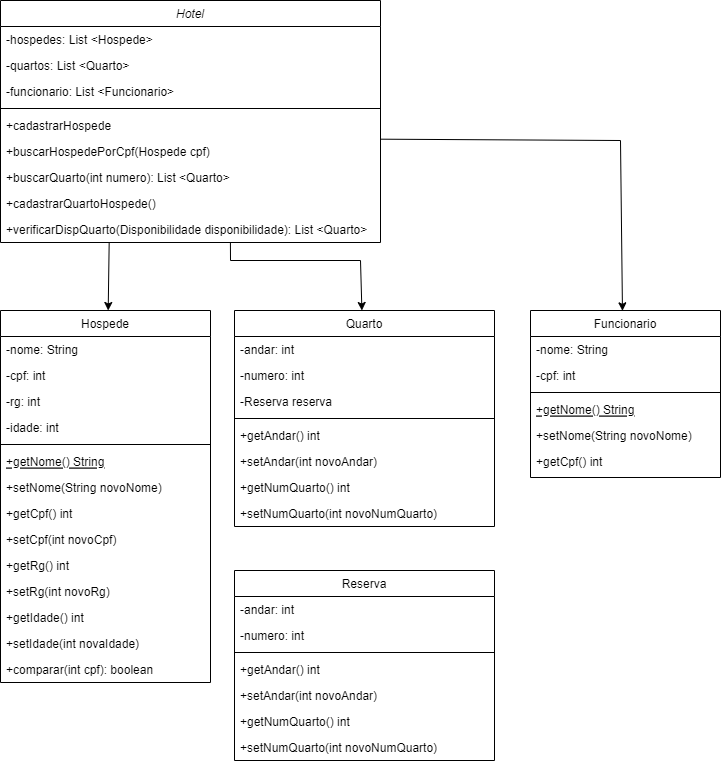

The diagram above was exported from draw.io. Its source (the exported page's mxGraphModel, read from the mxfile embedded in the PNG):
<mxGraphModel dx="1185" dy="662" grid="1" gridSize="10" guides="1" tooltips="1" connect="1" arrows="1" fold="1" page="1" pageScale="1" pageWidth="827" pageHeight="1169" math="0" shadow="0">
  <root>
    <mxCell id="WIyWlLk6GJQsqaUBKTNV-0" />
    <mxCell id="WIyWlLk6GJQsqaUBKTNV-1" parent="WIyWlLk6GJQsqaUBKTNV-0" />
    <mxCell id="zkfFHV4jXpPFQw0GAbJ--0" value="Hotel" style="swimlane;fontStyle=2;align=center;verticalAlign=top;childLayout=stackLayout;horizontal=1;startSize=26;horizontalStack=0;resizeParent=1;resizeLast=0;collapsible=1;marginBottom=0;rounded=0;shadow=0;strokeWidth=1;" parent="WIyWlLk6GJQsqaUBKTNV-1" vertex="1">
      <mxGeometry x="50" y="60" width="380" height="242" as="geometry">
        <mxRectangle x="230" y="140" width="160" height="26" as="alternateBounds" />
      </mxGeometry>
    </mxCell>
    <mxCell id="zkfFHV4jXpPFQw0GAbJ--1" value="-hospedes: List &lt;Hospede&gt;" style="text;align=left;verticalAlign=top;spacingLeft=4;spacingRight=4;overflow=hidden;rotatable=0;points=[[0,0.5],[1,0.5]];portConstraint=eastwest;" parent="zkfFHV4jXpPFQw0GAbJ--0" vertex="1">
      <mxGeometry y="26" width="380" height="26" as="geometry" />
    </mxCell>
    <mxCell id="3fsN7rCzEiaUY-VTqtch-15" value="-quartos: List &lt;Quarto&gt;" style="text;align=left;verticalAlign=top;spacingLeft=4;spacingRight=4;overflow=hidden;rotatable=0;points=[[0,0.5],[1,0.5]];portConstraint=eastwest;" parent="zkfFHV4jXpPFQw0GAbJ--0" vertex="1">
      <mxGeometry y="52" width="380" height="26" as="geometry" />
    </mxCell>
    <mxCell id="S-kIHQRuipf-lcdlVIIz-1" value="-funcionario: List &lt;Funcionario&gt;" style="text;align=left;verticalAlign=top;spacingLeft=4;spacingRight=4;overflow=hidden;rotatable=0;points=[[0,0.5],[1,0.5]];portConstraint=eastwest;" parent="zkfFHV4jXpPFQw0GAbJ--0" vertex="1">
      <mxGeometry y="78" width="380" height="26" as="geometry" />
    </mxCell>
    <mxCell id="zkfFHV4jXpPFQw0GAbJ--4" value="" style="line;html=1;strokeWidth=1;align=left;verticalAlign=middle;spacingTop=-1;spacingLeft=3;spacingRight=3;rotatable=0;labelPosition=right;points=[];portConstraint=eastwest;" parent="zkfFHV4jXpPFQw0GAbJ--0" vertex="1">
      <mxGeometry y="104" width="380" height="8" as="geometry" />
    </mxCell>
    <mxCell id="zkfFHV4jXpPFQw0GAbJ--5" value="+cadastrarHospede" style="text;align=left;verticalAlign=top;spacingLeft=4;spacingRight=4;overflow=hidden;rotatable=0;points=[[0,0.5],[1,0.5]];portConstraint=eastwest;" parent="zkfFHV4jXpPFQw0GAbJ--0" vertex="1">
      <mxGeometry y="112" width="380" height="26" as="geometry" />
    </mxCell>
    <mxCell id="3fsN7rCzEiaUY-VTqtch-0" value="+buscarHospedePorCpf(Hospede cpf)" style="text;align=left;verticalAlign=top;spacingLeft=4;spacingRight=4;overflow=hidden;rotatable=0;points=[[0,0.5],[1,0.5]];portConstraint=eastwest;" parent="zkfFHV4jXpPFQw0GAbJ--0" vertex="1">
      <mxGeometry y="138" width="380" height="26" as="geometry" />
    </mxCell>
    <mxCell id="S-kIHQRuipf-lcdlVIIz-6" value="+buscarQuarto(int numero): List &lt;Quarto&gt; " style="text;align=left;verticalAlign=top;spacingLeft=4;spacingRight=4;overflow=hidden;rotatable=0;points=[[0,0.5],[1,0.5]];portConstraint=eastwest;" parent="zkfFHV4jXpPFQw0GAbJ--0" vertex="1">
      <mxGeometry y="164" width="380" height="26" as="geometry" />
    </mxCell>
    <mxCell id="nN-8ocvTjlNHbR95SdSo-2" value="+cadastrarQuartoHospede()" style="text;align=left;verticalAlign=top;spacingLeft=4;spacingRight=4;overflow=hidden;rotatable=0;points=[[0,0.5],[1,0.5]];portConstraint=eastwest;" vertex="1" parent="zkfFHV4jXpPFQw0GAbJ--0">
      <mxGeometry y="190" width="380" height="26" as="geometry" />
    </mxCell>
    <mxCell id="S-kIHQRuipf-lcdlVIIz-7" value="+verificarDispQuarto(Disponibilidade disponibilidade): List &lt;Quarto&gt; " style="text;align=left;verticalAlign=top;spacingLeft=4;spacingRight=4;overflow=hidden;rotatable=0;points=[[0,0.5],[1,0.5]];portConstraint=eastwest;" parent="zkfFHV4jXpPFQw0GAbJ--0" vertex="1">
      <mxGeometry y="216" width="380" height="26" as="geometry" />
    </mxCell>
    <mxCell id="S-kIHQRuipf-lcdlVIIz-27" value="" style="endArrow=none;html=1;rounded=0;entryX=0.605;entryY=0.987;entryDx=0;entryDy=0;entryPerimeter=0;" parent="zkfFHV4jXpPFQw0GAbJ--0" edge="1" target="S-kIHQRuipf-lcdlVIIz-7">
      <mxGeometry width="50" height="50" relative="1" as="geometry">
        <mxPoint x="230" y="260" as="sourcePoint" />
        <mxPoint x="240" y="250" as="targetPoint" />
      </mxGeometry>
    </mxCell>
    <mxCell id="zkfFHV4jXpPFQw0GAbJ--6" value="Hospede" style="swimlane;fontStyle=0;align=center;verticalAlign=top;childLayout=stackLayout;horizontal=1;startSize=26;horizontalStack=0;resizeParent=1;resizeLast=0;collapsible=1;marginBottom=0;rounded=0;shadow=0;strokeWidth=1;" parent="WIyWlLk6GJQsqaUBKTNV-1" vertex="1">
      <mxGeometry x="50" y="370" width="210" height="372" as="geometry">
        <mxRectangle x="130" y="380" width="160" height="26" as="alternateBounds" />
      </mxGeometry>
    </mxCell>
    <mxCell id="3fsN7rCzEiaUY-VTqtch-3" value="-nome: String" style="text;align=left;verticalAlign=top;spacingLeft=4;spacingRight=4;overflow=hidden;rotatable=0;points=[[0,0.5],[1,0.5]];portConstraint=eastwest;" parent="zkfFHV4jXpPFQw0GAbJ--6" vertex="1">
      <mxGeometry y="26" width="210" height="26" as="geometry" />
    </mxCell>
    <mxCell id="zkfFHV4jXpPFQw0GAbJ--7" value="-cpf: int" style="text;align=left;verticalAlign=top;spacingLeft=4;spacingRight=4;overflow=hidden;rotatable=0;points=[[0,0.5],[1,0.5]];portConstraint=eastwest;" parent="zkfFHV4jXpPFQw0GAbJ--6" vertex="1">
      <mxGeometry y="52" width="210" height="26" as="geometry" />
    </mxCell>
    <mxCell id="3fsN7rCzEiaUY-VTqtch-2" value="-rg: int" style="text;align=left;verticalAlign=top;spacingLeft=4;spacingRight=4;overflow=hidden;rotatable=0;points=[[0,0.5],[1,0.5]];portConstraint=eastwest;" parent="zkfFHV4jXpPFQw0GAbJ--6" vertex="1">
      <mxGeometry y="78" width="210" height="26" as="geometry" />
    </mxCell>
    <mxCell id="3fsN7rCzEiaUY-VTqtch-1" value="-idade: int" style="text;align=left;verticalAlign=top;spacingLeft=4;spacingRight=4;overflow=hidden;rotatable=0;points=[[0,0.5],[1,0.5]];portConstraint=eastwest;" parent="zkfFHV4jXpPFQw0GAbJ--6" vertex="1">
      <mxGeometry y="104" width="210" height="26" as="geometry" />
    </mxCell>
    <mxCell id="zkfFHV4jXpPFQw0GAbJ--9" value="" style="line;html=1;strokeWidth=1;align=left;verticalAlign=middle;spacingTop=-1;spacingLeft=3;spacingRight=3;rotatable=0;labelPosition=right;points=[];portConstraint=eastwest;" parent="zkfFHV4jXpPFQw0GAbJ--6" vertex="1">
      <mxGeometry y="130" width="210" height="8" as="geometry" />
    </mxCell>
    <mxCell id="zkfFHV4jXpPFQw0GAbJ--10" value="+getNome() String" style="text;align=left;verticalAlign=top;spacingLeft=4;spacingRight=4;overflow=hidden;rotatable=0;points=[[0,0.5],[1,0.5]];portConstraint=eastwest;fontStyle=4" parent="zkfFHV4jXpPFQw0GAbJ--6" vertex="1">
      <mxGeometry y="138" width="210" height="26" as="geometry" />
    </mxCell>
    <mxCell id="zkfFHV4jXpPFQw0GAbJ--11" value="+setNome(String novoNome)" style="text;align=left;verticalAlign=top;spacingLeft=4;spacingRight=4;overflow=hidden;rotatable=0;points=[[0,0.5],[1,0.5]];portConstraint=eastwest;" parent="zkfFHV4jXpPFQw0GAbJ--6" vertex="1">
      <mxGeometry y="164" width="210" height="26" as="geometry" />
    </mxCell>
    <mxCell id="3fsN7rCzEiaUY-VTqtch-4" value="+getCpf() int" style="text;align=left;verticalAlign=top;spacingLeft=4;spacingRight=4;overflow=hidden;rotatable=0;points=[[0,0.5],[1,0.5]];portConstraint=eastwest;" parent="zkfFHV4jXpPFQw0GAbJ--6" vertex="1">
      <mxGeometry y="190" width="210" height="26" as="geometry" />
    </mxCell>
    <mxCell id="3fsN7rCzEiaUY-VTqtch-5" value="+setCpf(int novoCpf)" style="text;align=left;verticalAlign=top;spacingLeft=4;spacingRight=4;overflow=hidden;rotatable=0;points=[[0,0.5],[1,0.5]];portConstraint=eastwest;" parent="zkfFHV4jXpPFQw0GAbJ--6" vertex="1">
      <mxGeometry y="216" width="210" height="26" as="geometry" />
    </mxCell>
    <mxCell id="3fsN7rCzEiaUY-VTqtch-6" value="+getRg() int" style="text;align=left;verticalAlign=top;spacingLeft=4;spacingRight=4;overflow=hidden;rotatable=0;points=[[0,0.5],[1,0.5]];portConstraint=eastwest;" parent="zkfFHV4jXpPFQw0GAbJ--6" vertex="1">
      <mxGeometry y="242" width="210" height="26" as="geometry" />
    </mxCell>
    <mxCell id="3fsN7rCzEiaUY-VTqtch-7" value="+setRg(int novoRg)" style="text;align=left;verticalAlign=top;spacingLeft=4;spacingRight=4;overflow=hidden;rotatable=0;points=[[0,0.5],[1,0.5]];portConstraint=eastwest;" parent="zkfFHV4jXpPFQw0GAbJ--6" vertex="1">
      <mxGeometry y="268" width="210" height="26" as="geometry" />
    </mxCell>
    <mxCell id="3fsN7rCzEiaUY-VTqtch-8" value="+getIdade() int" style="text;align=left;verticalAlign=top;spacingLeft=4;spacingRight=4;overflow=hidden;rotatable=0;points=[[0,0.5],[1,0.5]];portConstraint=eastwest;" parent="zkfFHV4jXpPFQw0GAbJ--6" vertex="1">
      <mxGeometry y="294" width="210" height="26" as="geometry" />
    </mxCell>
    <mxCell id="3fsN7rCzEiaUY-VTqtch-9" value="+setIdade(int novaIdade)" style="text;align=left;verticalAlign=top;spacingLeft=4;spacingRight=4;overflow=hidden;rotatable=0;points=[[0,0.5],[1,0.5]];portConstraint=eastwest;" parent="zkfFHV4jXpPFQw0GAbJ--6" vertex="1">
      <mxGeometry y="320" width="210" height="26" as="geometry" />
    </mxCell>
    <mxCell id="W6sY9FBykZpO-m3troIy-1" value="+comparar(int cpf): boolean" style="text;align=left;verticalAlign=top;spacingLeft=4;spacingRight=4;overflow=hidden;rotatable=0;points=[[0,0.5],[1,0.5]];portConstraint=eastwest;" parent="zkfFHV4jXpPFQw0GAbJ--6" vertex="1">
      <mxGeometry y="346" width="210" height="26" as="geometry" />
    </mxCell>
    <mxCell id="zkfFHV4jXpPFQw0GAbJ--13" value="Quarto" style="swimlane;fontStyle=0;align=center;verticalAlign=top;childLayout=stackLayout;horizontal=1;startSize=26;horizontalStack=0;resizeParent=1;resizeLast=0;collapsible=1;marginBottom=0;rounded=0;shadow=0;strokeWidth=1;" parent="WIyWlLk6GJQsqaUBKTNV-1" vertex="1">
      <mxGeometry x="284" y="370" width="260" height="216" as="geometry">
        <mxRectangle x="340" y="380" width="170" height="26" as="alternateBounds" />
      </mxGeometry>
    </mxCell>
    <mxCell id="zkfFHV4jXpPFQw0GAbJ--14" value="-andar: int" style="text;align=left;verticalAlign=top;spacingLeft=4;spacingRight=4;overflow=hidden;rotatable=0;points=[[0,0.5],[1,0.5]];portConstraint=eastwest;" parent="zkfFHV4jXpPFQw0GAbJ--13" vertex="1">
      <mxGeometry y="26" width="260" height="26" as="geometry" />
    </mxCell>
    <mxCell id="3fsN7rCzEiaUY-VTqtch-10" value="-numero: int" style="text;align=left;verticalAlign=top;spacingLeft=4;spacingRight=4;overflow=hidden;rotatable=0;points=[[0,0.5],[1,0.5]];portConstraint=eastwest;" parent="zkfFHV4jXpPFQw0GAbJ--13" vertex="1">
      <mxGeometry y="52" width="260" height="26" as="geometry" />
    </mxCell>
    <mxCell id="nN-8ocvTjlNHbR95SdSo-12" value="-Reserva reserva" style="text;align=left;verticalAlign=top;spacingLeft=4;spacingRight=4;overflow=hidden;rotatable=0;points=[[0,0.5],[1,0.5]];portConstraint=eastwest;" vertex="1" parent="zkfFHV4jXpPFQw0GAbJ--13">
      <mxGeometry y="78" width="260" height="26" as="geometry" />
    </mxCell>
    <mxCell id="zkfFHV4jXpPFQw0GAbJ--15" value="" style="line;html=1;strokeWidth=1;align=left;verticalAlign=middle;spacingTop=-1;spacingLeft=3;spacingRight=3;rotatable=0;labelPosition=right;points=[];portConstraint=eastwest;" parent="zkfFHV4jXpPFQw0GAbJ--13" vertex="1">
      <mxGeometry y="104" width="260" height="8" as="geometry" />
    </mxCell>
    <mxCell id="3fsN7rCzEiaUY-VTqtch-11" value="+getAndar() int" style="text;align=left;verticalAlign=top;spacingLeft=4;spacingRight=4;overflow=hidden;rotatable=0;points=[[0,0.5],[1,0.5]];portConstraint=eastwest;" parent="zkfFHV4jXpPFQw0GAbJ--13" vertex="1">
      <mxGeometry y="112" width="260" height="26" as="geometry" />
    </mxCell>
    <mxCell id="3fsN7rCzEiaUY-VTqtch-12" value="+setAndar(int novoAndar)" style="text;align=left;verticalAlign=top;spacingLeft=4;spacingRight=4;overflow=hidden;rotatable=0;points=[[0,0.5],[1,0.5]];portConstraint=eastwest;" parent="zkfFHV4jXpPFQw0GAbJ--13" vertex="1">
      <mxGeometry y="138" width="260" height="26" as="geometry" />
    </mxCell>
    <mxCell id="3fsN7rCzEiaUY-VTqtch-13" value="+getNumQuarto() int" style="text;align=left;verticalAlign=top;spacingLeft=4;spacingRight=4;overflow=hidden;rotatable=0;points=[[0,0.5],[1,0.5]];portConstraint=eastwest;" parent="zkfFHV4jXpPFQw0GAbJ--13" vertex="1">
      <mxGeometry y="164" width="260" height="26" as="geometry" />
    </mxCell>
    <mxCell id="3fsN7rCzEiaUY-VTqtch-14" value="+setNumQuarto(int novoNumQuarto) " style="text;align=left;verticalAlign=top;spacingLeft=4;spacingRight=4;overflow=hidden;rotatable=0;points=[[0,0.5],[1,0.5]];portConstraint=eastwest;" parent="zkfFHV4jXpPFQw0GAbJ--13" vertex="1">
      <mxGeometry y="190" width="260" height="26" as="geometry" />
    </mxCell>
    <mxCell id="S-kIHQRuipf-lcdlVIIz-8" value="Funcionario" style="swimlane;fontStyle=0;align=center;verticalAlign=top;childLayout=stackLayout;horizontal=1;startSize=26;horizontalStack=0;resizeParent=1;resizeLast=0;collapsible=1;marginBottom=0;rounded=0;shadow=0;strokeWidth=1;" parent="WIyWlLk6GJQsqaUBKTNV-1" vertex="1">
      <mxGeometry x="580" y="370" width="190" height="167" as="geometry">
        <mxRectangle x="130" y="380" width="160" height="26" as="alternateBounds" />
      </mxGeometry>
    </mxCell>
    <mxCell id="S-kIHQRuipf-lcdlVIIz-9" value="-nome: String" style="text;align=left;verticalAlign=top;spacingLeft=4;spacingRight=4;overflow=hidden;rotatable=0;points=[[0,0.5],[1,0.5]];portConstraint=eastwest;" parent="S-kIHQRuipf-lcdlVIIz-8" vertex="1">
      <mxGeometry y="26" width="190" height="26" as="geometry" />
    </mxCell>
    <mxCell id="S-kIHQRuipf-lcdlVIIz-10" value="-cpf: int" style="text;align=left;verticalAlign=top;spacingLeft=4;spacingRight=4;overflow=hidden;rotatable=0;points=[[0,0.5],[1,0.5]];portConstraint=eastwest;" parent="S-kIHQRuipf-lcdlVIIz-8" vertex="1">
      <mxGeometry y="52" width="190" height="26" as="geometry" />
    </mxCell>
    <mxCell id="S-kIHQRuipf-lcdlVIIz-13" value="" style="line;html=1;strokeWidth=1;align=left;verticalAlign=middle;spacingTop=-1;spacingLeft=3;spacingRight=3;rotatable=0;labelPosition=right;points=[];portConstraint=eastwest;" parent="S-kIHQRuipf-lcdlVIIz-8" vertex="1">
      <mxGeometry y="78" width="190" height="8" as="geometry" />
    </mxCell>
    <mxCell id="S-kIHQRuipf-lcdlVIIz-14" value="+getNome() String" style="text;align=left;verticalAlign=top;spacingLeft=4;spacingRight=4;overflow=hidden;rotatable=0;points=[[0,0.5],[1,0.5]];portConstraint=eastwest;fontStyle=4" parent="S-kIHQRuipf-lcdlVIIz-8" vertex="1">
      <mxGeometry y="86" width="190" height="26" as="geometry" />
    </mxCell>
    <mxCell id="S-kIHQRuipf-lcdlVIIz-15" value="+setNome(String novoNome)" style="text;align=left;verticalAlign=top;spacingLeft=4;spacingRight=4;overflow=hidden;rotatable=0;points=[[0,0.5],[1,0.5]];portConstraint=eastwest;" parent="S-kIHQRuipf-lcdlVIIz-8" vertex="1">
      <mxGeometry y="112" width="190" height="26" as="geometry" />
    </mxCell>
    <mxCell id="S-kIHQRuipf-lcdlVIIz-16" value="+getCpf() int" style="text;align=left;verticalAlign=top;spacingLeft=4;spacingRight=4;overflow=hidden;rotatable=0;points=[[0,0.5],[1,0.5]];portConstraint=eastwest;" parent="S-kIHQRuipf-lcdlVIIz-8" vertex="1">
      <mxGeometry y="138" width="190" height="26" as="geometry" />
    </mxCell>
    <mxCell id="S-kIHQRuipf-lcdlVIIz-24" value="" style="endArrow=classic;html=1;rounded=0;exitX=0.286;exitY=0.987;exitDx=0;exitDy=0;exitPerimeter=0;" parent="WIyWlLk6GJQsqaUBKTNV-1" source="S-kIHQRuipf-lcdlVIIz-7" target="zkfFHV4jXpPFQw0GAbJ--6" edge="1">
      <mxGeometry width="50" height="50" relative="1" as="geometry">
        <mxPoint x="140" y="320" as="sourcePoint" />
        <mxPoint x="190" y="270" as="targetPoint" />
      </mxGeometry>
    </mxCell>
    <mxCell id="S-kIHQRuipf-lcdlVIIz-25" value="" style="endArrow=classic;html=1;rounded=0;entryX=0.49;entryY=0;entryDx=0;entryDy=0;entryPerimeter=0;" parent="WIyWlLk6GJQsqaUBKTNV-1" target="zkfFHV4jXpPFQw0GAbJ--13" edge="1">
      <mxGeometry width="50" height="50" relative="1" as="geometry">
        <mxPoint x="410" y="320" as="sourcePoint" />
        <mxPoint x="530" y="260" as="targetPoint" />
      </mxGeometry>
    </mxCell>
    <mxCell id="S-kIHQRuipf-lcdlVIIz-26" value="" style="endArrow=none;html=1;rounded=0;" parent="WIyWlLk6GJQsqaUBKTNV-1" edge="1">
      <mxGeometry width="50" height="50" relative="1" as="geometry">
        <mxPoint x="280" y="320" as="sourcePoint" />
        <mxPoint x="410" y="320" as="targetPoint" />
      </mxGeometry>
    </mxCell>
    <mxCell id="S-kIHQRuipf-lcdlVIIz-29" value="" style="endArrow=classic;html=1;rounded=0;entryX=0.484;entryY=0.002;entryDx=0;entryDy=0;entryPerimeter=0;" parent="WIyWlLk6GJQsqaUBKTNV-1" target="S-kIHQRuipf-lcdlVIIz-8" edge="1">
      <mxGeometry width="50" height="50" relative="1" as="geometry">
        <mxPoint x="670" y="200" as="sourcePoint" />
        <mxPoint x="350" y="390" as="targetPoint" />
      </mxGeometry>
    </mxCell>
    <mxCell id="S-kIHQRuipf-lcdlVIIz-30" value="" style="endArrow=none;html=1;rounded=0;exitX=0.999;exitY=1.026;exitDx=0;exitDy=0;exitPerimeter=0;" parent="WIyWlLk6GJQsqaUBKTNV-1" source="zkfFHV4jXpPFQw0GAbJ--5" edge="1">
      <mxGeometry width="50" height="50" relative="1" as="geometry">
        <mxPoint x="390" y="190" as="sourcePoint" />
        <mxPoint x="670" y="200" as="targetPoint" />
      </mxGeometry>
    </mxCell>
    <mxCell id="nN-8ocvTjlNHbR95SdSo-4" value="Reserva" style="swimlane;fontStyle=0;align=center;verticalAlign=top;childLayout=stackLayout;horizontal=1;startSize=26;horizontalStack=0;resizeParent=1;resizeLast=0;collapsible=1;marginBottom=0;rounded=0;shadow=0;strokeWidth=1;" vertex="1" parent="WIyWlLk6GJQsqaUBKTNV-1">
      <mxGeometry x="284" y="630" width="260" height="190" as="geometry">
        <mxRectangle x="340" y="380" width="170" height="26" as="alternateBounds" />
      </mxGeometry>
    </mxCell>
    <mxCell id="nN-8ocvTjlNHbR95SdSo-5" value="-andar: int" style="text;align=left;verticalAlign=top;spacingLeft=4;spacingRight=4;overflow=hidden;rotatable=0;points=[[0,0.5],[1,0.5]];portConstraint=eastwest;" vertex="1" parent="nN-8ocvTjlNHbR95SdSo-4">
      <mxGeometry y="26" width="260" height="26" as="geometry" />
    </mxCell>
    <mxCell id="nN-8ocvTjlNHbR95SdSo-6" value="-numero: int" style="text;align=left;verticalAlign=top;spacingLeft=4;spacingRight=4;overflow=hidden;rotatable=0;points=[[0,0.5],[1,0.5]];portConstraint=eastwest;" vertex="1" parent="nN-8ocvTjlNHbR95SdSo-4">
      <mxGeometry y="52" width="260" height="26" as="geometry" />
    </mxCell>
    <mxCell id="nN-8ocvTjlNHbR95SdSo-7" value="" style="line;html=1;strokeWidth=1;align=left;verticalAlign=middle;spacingTop=-1;spacingLeft=3;spacingRight=3;rotatable=0;labelPosition=right;points=[];portConstraint=eastwest;" vertex="1" parent="nN-8ocvTjlNHbR95SdSo-4">
      <mxGeometry y="78" width="260" height="8" as="geometry" />
    </mxCell>
    <mxCell id="nN-8ocvTjlNHbR95SdSo-8" value="+getAndar() int" style="text;align=left;verticalAlign=top;spacingLeft=4;spacingRight=4;overflow=hidden;rotatable=0;points=[[0,0.5],[1,0.5]];portConstraint=eastwest;" vertex="1" parent="nN-8ocvTjlNHbR95SdSo-4">
      <mxGeometry y="86" width="260" height="26" as="geometry" />
    </mxCell>
    <mxCell id="nN-8ocvTjlNHbR95SdSo-9" value="+setAndar(int novoAndar)" style="text;align=left;verticalAlign=top;spacingLeft=4;spacingRight=4;overflow=hidden;rotatable=0;points=[[0,0.5],[1,0.5]];portConstraint=eastwest;" vertex="1" parent="nN-8ocvTjlNHbR95SdSo-4">
      <mxGeometry y="112" width="260" height="26" as="geometry" />
    </mxCell>
    <mxCell id="nN-8ocvTjlNHbR95SdSo-10" value="+getNumQuarto() int" style="text;align=left;verticalAlign=top;spacingLeft=4;spacingRight=4;overflow=hidden;rotatable=0;points=[[0,0.5],[1,0.5]];portConstraint=eastwest;" vertex="1" parent="nN-8ocvTjlNHbR95SdSo-4">
      <mxGeometry y="138" width="260" height="26" as="geometry" />
    </mxCell>
    <mxCell id="nN-8ocvTjlNHbR95SdSo-11" value="+setNumQuarto(int novoNumQuarto) " style="text;align=left;verticalAlign=top;spacingLeft=4;spacingRight=4;overflow=hidden;rotatable=0;points=[[0,0.5],[1,0.5]];portConstraint=eastwest;" vertex="1" parent="nN-8ocvTjlNHbR95SdSo-4">
      <mxGeometry y="164" width="260" height="26" as="geometry" />
    </mxCell>
  </root>
</mxGraphModel>